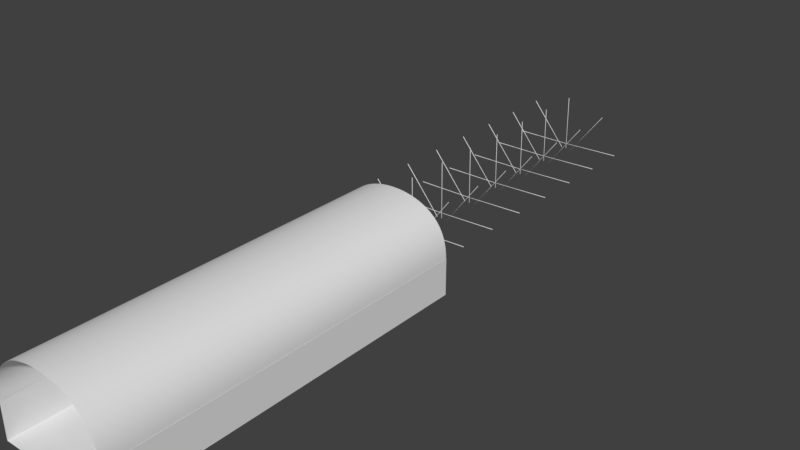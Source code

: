 # Source: startup.blend  (saved by Blender 2.78.4; exported with 4.5.12 LTS)
import bpy
from mathutils import Matrix  # noqa: F401  (used for matrix-valued properties, if any)

bpy.ops.wm.read_factory_settings(use_empty=True)
scene = bpy.context.scene
scene.name = '1.Nguyên lý Treo'

# ---- collections
col_collection_1 = bpy.data.collections.new('Collection 1'); scene.collection.children.link(col_collection_1)

# ---- world
world_world = bpy.data.worlds.new('World'); scene.world = world_world
world_world.color = (0.05088, 0.05088, 0.05088)
world_world.use_sun_shadow = False
world_world.sun_shadow_jitter_overblur = 0.0
world_world.cycles.sampling_method = 'MANUAL'

# ---- meshes
me_cylinder_001 = bpy.data.meshes.new('Cylinder.001')
me_cylinder_001.from_pydata([(0.0, 0.01, 0.1839), (0.0, 0.01, 1.752), (0.001951, 0.009808, 0.1839), (0.001951, 0.009808, 1.752), (0.003827, 0.009239, 0.1839), (0.003827, 0.009239, 1.752), (0.005556, 0.008315, 0.1839), (0.005556, 0.008315, 1.752), (0.007071, 0.007071, 0.1839), (0.007071, 0.007071, 1.752), (0.008315, 0.005556, 0.1839), (0.008315, 0.005556, 1.752), (0.009239, 0.003827, 0.1839), (0.009239, 0.003827, 1.752), (0.009808, 0.001951, 0.1839), (0.009808, 0.001951, 1.752), (0.01, 7.55e-10, 0.1839), (0.01, 7.55e-10, 1.752), (0.009808, -0.001951, 0.1839), (0.009808, -0.001951, 1.752), (0.009239, -0.003827, 0.1839), (0.009239, -0.003827, 1.752), (0.008315, -0.005556, 0.1839), (0.008315, -0.005556, 1.752), (0.007071, -0.007071, 0.1839), (0.007071, -0.007071, 1.752), (0.005556, -0.008315, 0.1839), (0.005556, -0.008315, 1.752), (0.003827, -0.009239, 0.1839), (0.003827, -0.009239, 1.752), (0.001951, -0.009808, 0.1839), (0.001951, -0.009808, 1.752), (-3.258e-09, -0.01, 0.1839), (-3.258e-09, -0.01, 1.752), (-0.001951, -0.009808, 0.1839), (-0.001951, -0.009808, 1.752), (-0.003827, -0.009239, 0.1839), (-0.003827, -0.009239, 1.752), (-0.005556, -0.008315, 0.1839), (-0.005556, -0.008315, 1.752), (-0.007071, -0.007071, 0.1839), (-0.007071, -0.007071, 1.752), (-0.008315, -0.005556, 0.1839), (-0.008315, -0.005556, 1.752), (-0.009239, -0.003827, 0.1839), (-0.009239, -0.003827, 1.752), (-0.009808, -0.001951, 0.1839), (-0.009808, -0.001951, 1.752), (-0.01, 9.656e-09, 0.1839), (-0.01, 9.656e-09, 1.752), (-0.009808, 0.001951, 0.1839), (-0.009808, 0.001951, 1.752), (-0.009239, 0.003827, 0.1839), (-0.009239, 0.003827, 1.752), (-0.008315, 0.005556, 0.1839), (-0.008315, 0.005556, 1.752), (-0.007071, 0.007071, 0.1839), (-0.007071, 0.007071, 1.752), (-0.005556, 0.008315, 0.1839), (-0.005556, 0.008315, 1.752), (-0.003827, 0.009239, 0.1839), (-0.003827, 0.009239, 1.752), (-0.001951, 0.009808, 0.1839), (-0.001951, 0.009808, 1.752)], [], [(0, 1, 3, 2), (2, 3, 5, 4), (4, 5, 7, 6), (6, 7, 9, 8), (8, 9, 11, 10), (10, 11, 13, 12), (12, 13, 15, 14), (14, 15, 17, 16), (16, 17, 19, 18), (18, 19, 21, 20), (20, 21, 23, 22), (22, 23, 25, 24), (24, 25, 27, 26), (26, 27, 29, 28), (28, 29, 31, 30), (30, 31, 33, 32), (32, 33, 35, 34), (34, 35, 37, 36), (36, 37, 39, 38), (38, 39, 41, 40), (40, 41, 43, 42), (42, 43, 45, 44), (44, 45, 47, 46), (46, 47, 49, 48), (48, 49, 51, 50), (50, 51, 53, 52), (52, 53, 55, 54), (54, 55, 57, 56), (56, 57, 59, 58), (58, 59, 61, 60), (3, 1, 63, 61, 59, 57, 55, 53, 51, 49, 47, 45, 43, 41, 39, 37, 35, 33, 31, 29, 27, 25, 23, 21, 19, 17, 15, 13, 11, 9, 7, 5), (60, 61, 63, 62), (62, 63, 1, 0), (0, 2, 4, 6, 8, 10, 12, 14, 16, 18, 20, 22, 24, 26, 28, 30, 32, 34, 36, 38, 40, 42, 44, 46, 48, 50, 52, 54, 56, 58, 60, 62)])
me_cylinder_001.use_remesh_preserve_volume = False
me_cylinder_001.use_remesh_preserve_attributes = False
me_cylinder_001.use_mirror_vertex_groups = False
me_cylinder_001.update()

# ---- curves / text
cu_nurbspath_003 = bpy.data.curves.new('NurbsPath.003', 'CURVE')
cu_nurbspath_003.dimensions = '3D'
_sp = cu_nurbspath_003.splines.new('NURBS'); _sp.points.add(4)
_sp.points.foreach_set('co', [-2.0, 0.0, 0.0, 1.0, -1.0, 0.0, 0.0, 1.0, 0.0, 0.0, 0.0, 1.0, 1.0, 0.0, 0.0, 1.0, 2.0, 0.0, 0.0, 1.0])
_sp.order_u = 5
_sp.order_v = 0
_sp.use_endpoint_u = True
cu_nurbspath_003.use_path = True
cu_nurbspath_003.use_path_clamp = True
cu_nurbspath_003.bevel_resolution = 0
cu_nurbspath_003.fill_mode = 'HALF'
cu_nurbspath_004 = bpy.data.curves.new('NurbsPath.004', 'CURVE')
cu_nurbspath_004.dimensions = '3D'
_sp = cu_nurbspath_004.splines.new('NURBS'); _sp.points.add(4)
_sp.points.foreach_set('co', [-1.593, 2.187e-07, -1.628, 1.0, -1.599, 0.0, 0.0, 1.0, 0.0, 0.0, 0.0, 1.0, 1.587, 0.0, 0.0, 1.0, 1.593, 2.187e-07, -1.628, 1.0])
_sp.order_u = 5
_sp.order_v = 0
_sp.use_endpoint_u = True
cu_nurbspath_004.use_path = True
cu_nurbspath_004.use_path_clamp = True
cu_nurbspath_004.bevel_mode = 'OBJECT'
cu_nurbspath_004.bevel_resolution = 0
cu_nurbspath_004.fill_mode = 'HALF'
cu_nurbspath_002 = bpy.data.curves.new('NurbsPath.002', 'CURVE')
cu_nurbspath_002.dimensions = '3D'
_sp = cu_nurbspath_002.splines.new('NURBS'); _sp.points.add(4)
_sp.points.foreach_set('co', [-2.0, 0.0, 0.0, 1.0, -1.0, 0.0, 0.0, 1.0, 0.0, 0.0, 0.0, 1.0, 1.0, 0.0, 0.0, 1.0, 2.0, 0.0, 0.0, 1.0])
_sp.order_u = 5
_sp.order_v = 0
_sp.use_endpoint_u = True
cu_nurbspath_002.use_path = True
cu_nurbspath_002.use_path_clamp = True
cu_nurbspath_002.bevel_mode = 'OBJECT'
cu_nurbspath_002.bevel_resolution = 0
cu_nurbspath_002.fill_mode = 'HALF'
cu_nurbspath_001 = bpy.data.curves.new('NurbsPath.001', 'CURVE')
cu_nurbspath_001.dimensions = '3D'
_sp = cu_nurbspath_001.splines.new('NURBS'); _sp.points.add(4)
_sp.points.foreach_set('co', [-2.0, 0.0, 0.0, 1.0, -1.0, 0.0, 0.0, 1.0, 0.0, 0.0, 0.0, 1.0, 1.0, 0.0, 0.0, 1.0, 2.0, 0.0, 0.0, 1.0])
_sp.order_u = 5
_sp.order_v = 0
_sp.use_endpoint_u = True
cu_nurbspath_001.use_path = True
cu_nurbspath_001.use_path_clamp = True
cu_nurbspath_001.bevel_mode = 'OBJECT'
cu_nurbspath_001.bevel_resolution = 0
cu_nurbspath_001.fill_mode = 'HALF'
cu_nurbspath = bpy.data.curves.new('NurbsPath', 'CURVE')
cu_nurbspath.dimensions = '3D'
_sp = cu_nurbspath.splines.new('NURBS'); _sp.points.add(4)
_sp.points.foreach_set('co', [-2.0, 0.0, 0.0, 1.0, -1.0, 0.0, 0.0, 1.0, 0.0, 0.0, 0.0, 1.0, 1.0, 0.0, 0.0, 1.0, 2.0, 0.0, 0.0, 1.0])
_sp.order_u = 5
_sp.order_v = 0
_sp.use_endpoint_u = True
cu_nurbspath.use_path = True
cu_nurbspath.use_path_clamp = True
cu_nurbspath.bevel_mode = 'OBJECT'
cu_nurbspath.bevel_resolution = 0
cu_nurbspath.fill_mode = 'HALF'

# ---- objects
ob_tamlo = bpy.data.objects.new('tamlo', cu_nurbspath_003)
ob_noclo1 = bpy.data.objects.new('noclo1', cu_nurbspath_004)
ob_neo1 = bpy.data.objects.new('neo1', me_cylinder_001)
ob_tuonglophai = bpy.data.objects.new('tuonglophai', cu_nurbspath_002)
ob_tuonglotrai = bpy.data.objects.new('tuonglotrai', cu_nurbspath_001)
ob_daylo1 = bpy.data.objects.new('daylo1', cu_nurbspath)

# ---- transforms, parenting, visibility, modifiers, constraints
ob_tamlo.location = (0.0, 5.0, 0.0)
ob_tamlo.rotation_euler = (0.0, 0.0, 1.571)
ob_tamlo.scale = (2.5, 1.0, 1.0)
ob_tamlo.lineart.crease_threshold = 0.0
ob_noclo1.location = (0.0, 0.0, 2.6)
ob_noclo1.lineart.crease_threshold = 0.0
ob_neo1.location = (0.0, -4.5, 2.416)
ob_neo1.lineart.crease_threshold = 0.0
_m = ob_neo1.modifiers.new('Array', 'ARRAY')
_m.count = 5
_m.use_constant_offset = True
_m.constant_offset_displace = (1.197, 0.0, 0.0)
_m.use_relative_offset = False
_m = ob_neo1.modifiers.new('Curve', 'CURVE')
_m.object = ob_noclo1
_m = ob_neo1.modifiers.new('Array.001', 'ARRAY')
_m.count = 8
_m.use_constant_offset = True
_m.constant_offset_displace = (0.0, 1.197, 0.0)
_m.use_relative_offset = False
ob_tuonglophai.location = (1.6, 0.0, 0.5)
ob_tuonglophai.rotation_euler = (0.0, 4.712, 0.0)
ob_tuonglophai.scale = (0.25, 1.0, 1.0)
ob_tuonglophai.lineart.crease_threshold = 0.0
ob_tuonglotrai.location = (-1.6, 0.0, 0.5)
ob_tuonglotrai.rotation_euler = (0.0, 4.712, 0.0)
ob_tuonglotrai.scale = (0.25, 1.0, 1.0)
ob_tuonglotrai.lineart.crease_threshold = 0.0
ob_daylo1.location = (0.0, 0.0, 0.0)
ob_daylo1.scale = (0.8, 1.0, 1.0)
ob_daylo1.lineart.crease_threshold = 0.0
cu_nurbspath_004.bevel_object = ob_tamlo
cu_nurbspath_002.bevel_object = ob_tamlo
cu_nurbspath_001.bevel_object = ob_tamlo
cu_nurbspath.bevel_object = ob_tamlo

# ---- collection membership
col_collection_1.objects.link(ob_tamlo)
col_collection_1.objects.link(ob_noclo1)
col_collection_1.objects.link(ob_neo1)
col_collection_1.objects.link(ob_tuonglophai)
col_collection_1.objects.link(ob_tuonglotrai)
col_collection_1.objects.link(ob_daylo1)

# ---- scene / render settings (as saved in the file)
scene.frame_start = 1; scene.frame_end = 250; scene.frame_set(1)
scene.render.engine = 'BLENDER_EEVEE_NEXT'
scene.render.resolution_percentage = 50
scene.render.dither_intensity = 0.0
scene.cycles.use_denoising = False
scene.cycles.samples = 128
scene.cycles.sampling_pattern = 'TABULATED_SOBOL'
scene.cycles.use_adaptive_sampling = False
scene.cycles.use_light_tree = False
scene.cycles.blur_glossy = 0.0
scene.cycles.sample_clamp_indirect = 0.0
scene.view_settings.view_transform = 'Standard'
bpy.context.view_layer.update()

# ---- added for rendering (the .blend has no active camera and no usable light): camera, sun
cam_auto = bpy.data.cameras.new('AutoCamera')
cam_auto.lens = 50.0
cam_auto.sensor_width = 36.0
cam_auto.clip_end = 1000.0
ob_auto_camera = bpy.data.objects.new('AutoCamera', cam_auto)
scene.collection.objects.link(ob_auto_camera)
ob_auto_camera.location = (15.6183, -13.5486, 13.7946)
ob_auto_camera.rotation_euler = (1.09748, -7.21219e-08, 0.694738)
scene.camera = ob_auto_camera
light_auto_sun = bpy.data.lights.new('AutoSun', 'SUN')
light_auto_sun.energy = 3.0
light_auto_sun.angle = 0.0523599
ob_auto_sun = bpy.data.objects.new('AutoSun', light_auto_sun)
scene.collection.objects.link(ob_auto_sun)
ob_auto_sun.rotation_euler = (0.872665, 0.174533, 0.523599)
bpy.context.view_layer.update()
